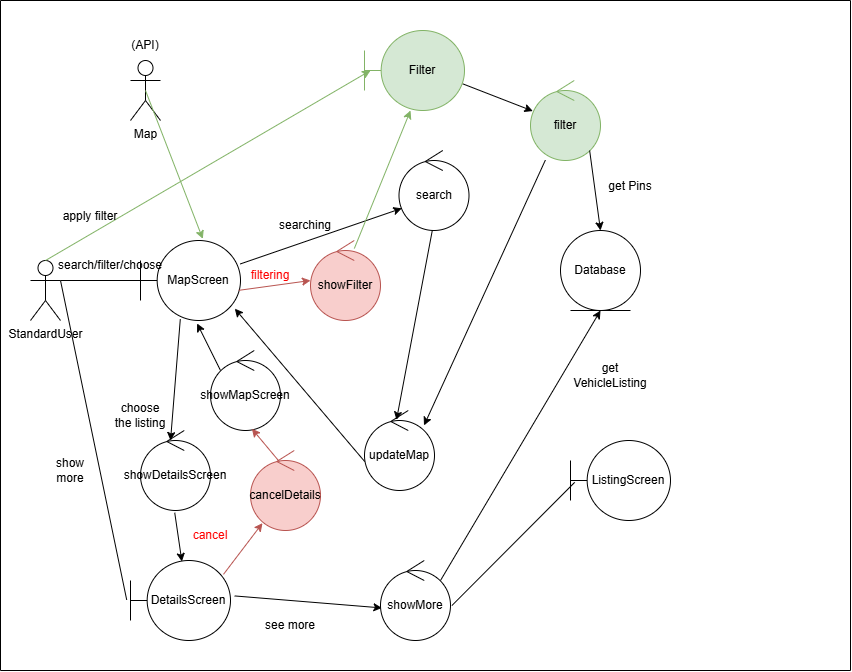

The diagram above was exported from draw.io. Its source (the exported page's mxGraphModel, read from the mxfile embedded in the PNG):
<mxGraphModel dx="2053" dy="668" grid="1" gridSize="10" guides="1" tooltips="1" connect="1" arrows="1" fold="1" page="1" pageScale="1" pageWidth="827" pageHeight="1169" background="#ffffff" math="0" shadow="0">
  <root>
    <mxCell id="0" />
    <mxCell id="1" parent="0" />
    <mxCell id="KDJHkUqt0dvBCIjYy97w-3" value="StandardUser" style="shape=umlActor;verticalLabelPosition=bottom;verticalAlign=top;html=1;" parent="1" vertex="1">
      <mxGeometry x="10" y="260" width="30" height="60" as="geometry" />
    </mxCell>
    <mxCell id="KDJHkUqt0dvBCIjYy97w-4" value="MapScreen" style="shape=umlBoundary;whiteSpace=wrap;html=1;" parent="1" vertex="1">
      <mxGeometry x="120" y="240" width="100" height="80" as="geometry" />
    </mxCell>
    <mxCell id="KDJHkUqt0dvBCIjYy97w-5" value="" style="endArrow=none;html=1;rounded=0;exitX=1;exitY=0.3333333333333333;exitDx=0;exitDy=0;exitPerimeter=0;entryX=0;entryY=0.5;entryDx=0;entryDy=0;entryPerimeter=0;" parent="1" source="KDJHkUqt0dvBCIjYy97w-3" target="KDJHkUqt0dvBCIjYy97w-4" edge="1">
      <mxGeometry width="50" height="50" relative="1" as="geometry">
        <mxPoint x="240" y="520" as="sourcePoint" />
        <mxPoint x="90" y="330" as="targetPoint" />
      </mxGeometry>
    </mxCell>
    <mxCell id="KDJHkUqt0dvBCIjYy97w-9" value="search" style="ellipse;shape=umlControl;whiteSpace=wrap;html=1;" parent="1" vertex="1">
      <mxGeometry x="378.5" y="150" width="70" height="80" as="geometry" />
    </mxCell>
    <mxCell id="KDJHkUqt0dvBCIjYy97w-10" value="Database" style="ellipse;shape=umlEntity;whiteSpace=wrap;html=1;" parent="1" vertex="1">
      <mxGeometry x="540" y="230" width="80" height="80" as="geometry" />
    </mxCell>
    <mxCell id="KDJHkUqt0dvBCIjYy97w-14" value="showFilter" style="ellipse;shape=umlControl;whiteSpace=wrap;html=1;fillColor=#f8cecc;strokeColor=#b85450;" parent="1" vertex="1">
      <mxGeometry x="290" y="240" width="70" height="80" as="geometry" />
    </mxCell>
    <mxCell id="KDJHkUqt0dvBCIjYy97w-25" value="showDetailsScreen" style="ellipse;shape=umlControl;whiteSpace=wrap;html=1;" parent="1" vertex="1">
      <mxGeometry x="120" y="430" width="70" height="80" as="geometry" />
    </mxCell>
    <mxCell id="KDJHkUqt0dvBCIjYy97w-27" value="DetailsScreen" style="shape=umlBoundary;whiteSpace=wrap;html=1;" parent="1" vertex="1">
      <mxGeometry x="110" y="560" width="100" height="80" as="geometry" />
    </mxCell>
    <mxCell id="KDJHkUqt0dvBCIjYy97w-29" value="cancelDetails" style="ellipse;shape=umlControl;whiteSpace=wrap;html=1;fillColor=#f8cecc;strokeColor=#b85450;" parent="1" vertex="1">
      <mxGeometry x="230" y="450" width="70" height="80" as="geometry" />
    </mxCell>
    <mxCell id="KDJHkUqt0dvBCIjYy97w-30" value="updateMap" style="ellipse;shape=umlControl;whiteSpace=wrap;html=1;" parent="1" vertex="1">
      <mxGeometry x="344" y="410" width="70" height="80" as="geometry" />
    </mxCell>
    <mxCell id="KDJHkUqt0dvBCIjYy97w-31" value="showMapScreen" style="ellipse;shape=umlControl;whiteSpace=wrap;html=1;" parent="1" vertex="1">
      <mxGeometry x="190" y="350" width="70" height="80" as="geometry" />
    </mxCell>
    <mxCell id="KDJHkUqt0dvBCIjYy97w-38" value="" style="endArrow=classic;html=1;rounded=0;exitX=0.998;exitY=0.293;exitDx=0;exitDy=0;exitPerimeter=0;entryX=0.04;entryY=0.723;entryDx=0;entryDy=0;entryPerimeter=0;" parent="1" source="KDJHkUqt0dvBCIjYy97w-4" target="KDJHkUqt0dvBCIjYy97w-9" edge="1">
      <mxGeometry width="50" height="50" relative="1" as="geometry">
        <mxPoint x="230" y="240" as="sourcePoint" />
        <mxPoint x="300" y="207" as="targetPoint" />
      </mxGeometry>
    </mxCell>
    <mxCell id="KDJHkUqt0dvBCIjYy97w-39" value="" style="endArrow=classic;html=1;rounded=0;exitX=0.982;exitY=0.623;exitDx=0;exitDy=0;exitPerimeter=0;entryX=0;entryY=0.5;entryDx=0;entryDy=0;entryPerimeter=0;fillColor=#f8cecc;strokeColor=#b85450;" parent="1" source="KDJHkUqt0dvBCIjYy97w-4" target="KDJHkUqt0dvBCIjYy97w-14" edge="1">
      <mxGeometry width="50" height="50" relative="1" as="geometry">
        <mxPoint x="230" y="293" as="sourcePoint" />
        <mxPoint x="300" y="260" as="targetPoint" />
      </mxGeometry>
    </mxCell>
    <mxCell id="KDJHkUqt0dvBCIjYy97w-42" value="" style="endArrow=classic;html=1;rounded=0;exitX=0.143;exitY=0.25;exitDx=0;exitDy=0;exitPerimeter=0;entryX=0.566;entryY=1.037;entryDx=0;entryDy=0;entryPerimeter=0;" parent="1" source="KDJHkUqt0dvBCIjYy97w-31" target="KDJHkUqt0dvBCIjYy97w-4" edge="1">
      <mxGeometry width="50" height="50" relative="1" as="geometry">
        <mxPoint x="10" y="170" as="sourcePoint" />
        <mxPoint x="60" y="120" as="targetPoint" />
      </mxGeometry>
    </mxCell>
    <mxCell id="KDJHkUqt0dvBCIjYy97w-43" value="" style="endArrow=classic;html=1;rounded=0;exitX=0.411;exitY=0.138;exitDx=0;exitDy=0;exitPerimeter=0;entryX=0.591;entryY=0.978;entryDx=0;entryDy=0;entryPerimeter=0;fillColor=#f8cecc;strokeColor=#b85450;" parent="1" source="KDJHkUqt0dvBCIjYy97w-29" target="KDJHkUqt0dvBCIjYy97w-31" edge="1">
      <mxGeometry width="50" height="50" relative="1" as="geometry">
        <mxPoint x="370" y="530" as="sourcePoint" />
        <mxPoint x="420" y="480" as="targetPoint" />
      </mxGeometry>
    </mxCell>
    <mxCell id="KDJHkUqt0dvBCIjYy97w-44" value="" style="endArrow=classic;html=1;rounded=0;exitX=0.398;exitY=0.983;exitDx=0;exitDy=0;exitPerimeter=0;entryX=0.429;entryY=0.125;entryDx=0;entryDy=0;entryPerimeter=0;" parent="1" source="KDJHkUqt0dvBCIjYy97w-4" target="KDJHkUqt0dvBCIjYy97w-25" edge="1">
      <mxGeometry width="50" height="50" relative="1" as="geometry">
        <mxPoint x="-30" y="510" as="sourcePoint" />
        <mxPoint x="20" y="460" as="targetPoint" />
      </mxGeometry>
    </mxCell>
    <mxCell id="KDJHkUqt0dvBCIjYy97w-49" value="" style="endArrow=classic;html=1;rounded=0;exitX=0.489;exitY=1.028;exitDx=0;exitDy=0;exitPerimeter=0;entryX=0.514;entryY=0.013;entryDx=0;entryDy=0;entryPerimeter=0;" parent="1" source="KDJHkUqt0dvBCIjYy97w-25" target="KDJHkUqt0dvBCIjYy97w-27" edge="1">
      <mxGeometry width="50" height="50" relative="1" as="geometry">
        <mxPoint x="20" y="530" as="sourcePoint" />
        <mxPoint x="70" y="480" as="targetPoint" />
      </mxGeometry>
    </mxCell>
    <mxCell id="KDJHkUqt0dvBCIjYy97w-50" value="" style="endArrow=classic;html=1;rounded=0;entryX=0.943;entryY=0.852;entryDx=0;entryDy=0;entryPerimeter=0;exitX=0.003;exitY=0.638;exitDx=0;exitDy=0;exitPerimeter=0;" parent="1" source="KDJHkUqt0dvBCIjYy97w-30" target="KDJHkUqt0dvBCIjYy97w-4" edge="1">
      <mxGeometry width="50" height="50" relative="1" as="geometry">
        <mxPoint x="410" y="530" as="sourcePoint" />
        <mxPoint x="460" y="480" as="targetPoint" />
      </mxGeometry>
    </mxCell>
    <mxCell id="KDJHkUqt0dvBCIjYy97w-52" value="" style="endArrow=classic;html=1;rounded=0;entryX=0.457;entryY=0.118;entryDx=0;entryDy=0;entryPerimeter=0;exitX=0.476;exitY=0.998;exitDx=0;exitDy=0;exitPerimeter=0;" parent="1" source="KDJHkUqt0dvBCIjYy97w-9" target="KDJHkUqt0dvBCIjYy97w-30" edge="1">
      <mxGeometry width="50" height="50" relative="1" as="geometry">
        <mxPoint x="410" y="240" as="sourcePoint" />
        <mxPoint x="650" y="370" as="targetPoint" />
      </mxGeometry>
    </mxCell>
    <mxCell id="KDJHkUqt0dvBCIjYy97w-53" value="" style="endArrow=classic;html=1;rounded=0;entryX=0.171;entryY=0.908;entryDx=0;entryDy=0;entryPerimeter=0;exitX=0.93;exitY=0.173;exitDx=0;exitDy=0;exitPerimeter=0;fillColor=#f8cecc;strokeColor=#b85450;" parent="1" source="KDJHkUqt0dvBCIjYy97w-27" target="KDJHkUqt0dvBCIjYy97w-29" edge="1">
      <mxGeometry width="50" height="50" relative="1" as="geometry">
        <mxPoint x="310" y="600" as="sourcePoint" />
        <mxPoint x="360" y="550" as="targetPoint" />
      </mxGeometry>
    </mxCell>
    <mxCell id="KDJHkUqt0dvBCIjYy97w-54" value="" style="endArrow=classic;html=1;rounded=0;exitX=1.042;exitY=0.443;exitDx=0;exitDy=0;exitPerimeter=0;entryX=0.02;entryY=0.593;entryDx=0;entryDy=0;entryPerimeter=0;" parent="1" source="KDJHkUqt0dvBCIjYy97w-27" target="KDJHkUqt0dvBCIjYy97w-55" edge="1">
      <mxGeometry width="50" height="50" relative="1" as="geometry">
        <mxPoint x="420" y="540" as="sourcePoint" />
        <mxPoint x="470" y="490" as="targetPoint" />
      </mxGeometry>
    </mxCell>
    <mxCell id="KDJHkUqt0dvBCIjYy97w-55" value="showMore" style="ellipse;shape=umlControl;whiteSpace=wrap;html=1;" parent="1" vertex="1">
      <mxGeometry x="360" y="560" width="70" height="80" as="geometry" />
    </mxCell>
    <mxCell id="KDJHkUqt0dvBCIjYy97w-56" value="" style="endArrow=classic;html=1;rounded=0;exitX=0.857;exitY=0.25;exitDx=0;exitDy=0;exitPerimeter=0;entryX=0.5;entryY=1;entryDx=0;entryDy=0;" parent="1" source="KDJHkUqt0dvBCIjYy97w-55" target="KDJHkUqt0dvBCIjYy97w-10" edge="1">
      <mxGeometry width="50" height="50" relative="1" as="geometry">
        <mxPoint x="470" y="470" as="sourcePoint" />
        <mxPoint x="520" y="420" as="targetPoint" />
      </mxGeometry>
    </mxCell>
    <mxCell id="KDJHkUqt0dvBCIjYy97w-57" value="ListingScreen" style="shape=umlBoundary;whiteSpace=wrap;html=1;" parent="1" vertex="1">
      <mxGeometry x="550" y="440" width="100" height="80" as="geometry" />
    </mxCell>
    <mxCell id="KDJHkUqt0dvBCIjYy97w-58" value="" style="endArrow=none;html=1;rounded=0;exitX=1.02;exitY=0.563;exitDx=0;exitDy=0;exitPerimeter=0;entryX=0.042;entryY=0.523;entryDx=0;entryDy=0;entryPerimeter=0;" parent="1" source="KDJHkUqt0dvBCIjYy97w-55" target="KDJHkUqt0dvBCIjYy97w-57" edge="1">
      <mxGeometry width="50" height="50" relative="1" as="geometry">
        <mxPoint x="610" y="370" as="sourcePoint" />
        <mxPoint x="660" y="320" as="targetPoint" />
      </mxGeometry>
    </mxCell>
    <mxCell id="KDJHkUqt0dvBCIjYy97w-59" value="" style="endArrow=none;html=1;rounded=0;" parent="1" edge="1">
      <mxGeometry width="50" height="50" relative="1" as="geometry">
        <mxPoint x="-20" y="670" as="sourcePoint" />
        <mxPoint x="-20" as="targetPoint" />
      </mxGeometry>
    </mxCell>
    <mxCell id="KDJHkUqt0dvBCIjYy97w-60" value="" style="endArrow=none;html=1;rounded=0;" parent="1" edge="1">
      <mxGeometry width="50" height="50" relative="1" as="geometry">
        <mxPoint x="-20" y="670" as="sourcePoint" />
        <mxPoint x="830" y="670" as="targetPoint" />
      </mxGeometry>
    </mxCell>
    <mxCell id="KDJHkUqt0dvBCIjYy97w-61" value="" style="endArrow=none;html=1;rounded=0;" parent="1" edge="1">
      <mxGeometry width="50" height="50" relative="1" as="geometry">
        <mxPoint x="830" y="670" as="sourcePoint" />
        <mxPoint x="830" as="targetPoint" />
      </mxGeometry>
    </mxCell>
    <mxCell id="KDJHkUqt0dvBCIjYy97w-63" value="" style="endArrow=none;html=1;rounded=0;" parent="1" edge="1">
      <mxGeometry width="50" height="50" relative="1" as="geometry">
        <mxPoint x="-20" as="sourcePoint" />
        <mxPoint x="830" as="targetPoint" />
      </mxGeometry>
    </mxCell>
    <mxCell id="6aPgYrzxYKAGbD_LBeak-1" value="filtering" style="text;html=1;align=center;verticalAlign=middle;whiteSpace=wrap;rounded=0;fontColor=light-dark(#ff0000, #ededed);" parent="1" vertex="1">
      <mxGeometry x="220" y="260" width="60" height="30" as="geometry" />
    </mxCell>
    <mxCell id="6aPgYrzxYKAGbD_LBeak-2" value="searching" style="text;html=1;align=center;verticalAlign=middle;whiteSpace=wrap;rounded=0;" parent="1" vertex="1">
      <mxGeometry x="255" y="210" width="60" height="30" as="geometry" />
    </mxCell>
    <mxCell id="6aPgYrzxYKAGbD_LBeak-4" value="cancel" style="text;html=1;align=center;verticalAlign=middle;whiteSpace=wrap;rounded=0;fontColor=light-dark(#ff0000, #ededed);" parent="1" vertex="1">
      <mxGeometry x="160" y="520" width="60" height="30" as="geometry" />
    </mxCell>
    <mxCell id="6aPgYrzxYKAGbD_LBeak-5" value="" style="endArrow=none;html=1;rounded=0;entryX=-0.038;entryY=0.492;entryDx=0;entryDy=0;entryPerimeter=0;" parent="1" target="KDJHkUqt0dvBCIjYy97w-27" edge="1">
      <mxGeometry width="50" height="50" relative="1" as="geometry">
        <mxPoint x="40" y="280" as="sourcePoint" />
        <mxPoint x="100" y="400" as="targetPoint" />
      </mxGeometry>
    </mxCell>
    <mxCell id="6aPgYrzxYKAGbD_LBeak-8" value="choose the listing" style="text;html=1;align=center;verticalAlign=middle;whiteSpace=wrap;rounded=0;" parent="1" vertex="1">
      <mxGeometry x="90" y="400" width="60" height="30" as="geometry" />
    </mxCell>
    <mxCell id="6aPgYrzxYKAGbD_LBeak-9" value="see more" style="text;html=1;align=center;verticalAlign=middle;whiteSpace=wrap;rounded=0;" parent="1" vertex="1">
      <mxGeometry x="240" y="610" width="60" height="30" as="geometry" />
    </mxCell>
    <mxCell id="5YDYJFjKkoGRuWLvJkey-2" value="search/filter/choose" style="text;html=1;align=center;verticalAlign=middle;whiteSpace=wrap;rounded=0;" parent="1" vertex="1">
      <mxGeometry x="60" y="250" width="60" height="30" as="geometry" />
    </mxCell>
    <mxCell id="5YDYJFjKkoGRuWLvJkey-3" value="show more" style="text;html=1;align=center;verticalAlign=middle;whiteSpace=wrap;rounded=0;" parent="1" vertex="1">
      <mxGeometry x="20" y="455" width="60" height="30" as="geometry" />
    </mxCell>
    <mxCell id="5YDYJFjKkoGRuWLvJkey-4" value="get Pins" style="text;html=1;align=center;verticalAlign=middle;whiteSpace=wrap;rounded=0;" parent="1" vertex="1">
      <mxGeometry x="580" y="171" width="60" height="30" as="geometry" />
    </mxCell>
    <mxCell id="5YDYJFjKkoGRuWLvJkey-6" value="get VehicleListing" style="text;html=1;align=center;verticalAlign=middle;whiteSpace=wrap;rounded=0;" parent="1" vertex="1">
      <mxGeometry x="560" y="360" width="60" height="30" as="geometry" />
    </mxCell>
    <mxCell id="DXBchfVt72l9FQ1BNTjz-2" value="" style="endArrow=classic;html=1;rounded=0;exitX=0.626;exitY=0.1;exitDx=0;exitDy=0;exitPerimeter=0;entryX=0.46;entryY=1;entryDx=0;entryDy=0;entryPerimeter=0;fillColor=#d5e8d4;strokeColor=#82b366;" parent="1" source="KDJHkUqt0dvBCIjYy97w-14" target="BsDIkt8c2T-IgJaocQbx-5" edge="1">
      <mxGeometry width="50" height="50" relative="1" as="geometry">
        <mxPoint x="430" y="440" as="sourcePoint" />
        <mxPoint x="390.00000000000045" y="110" as="targetPoint" />
      </mxGeometry>
    </mxCell>
    <mxCell id="MMFSr-MGokAP3aM3kzFK-1" value="Map" style="shape=umlActor;verticalLabelPosition=bottom;verticalAlign=top;html=1;outlineConnect=0;" parent="1" vertex="1">
      <mxGeometry x="110" y="60" width="30" height="60" as="geometry" />
    </mxCell>
    <mxCell id="MMFSr-MGokAP3aM3kzFK-4" value="(API)" style="text;html=1;align=center;verticalAlign=middle;whiteSpace=wrap;rounded=0;" parent="1" vertex="1">
      <mxGeometry x="95" y="30" width="60" height="30" as="geometry" />
    </mxCell>
    <mxCell id="BuxmT14Zc6E79Npnutig-1" value="" style="endArrow=classic;html=1;rounded=0;exitX=0.5;exitY=0.5;exitDx=0;exitDy=0;exitPerimeter=0;entryX=0.623;entryY=-0.02;entryDx=0;entryDy=0;entryPerimeter=0;fillColor=#d5e8d4;strokeColor=#82b366;" parent="1" source="MMFSr-MGokAP3aM3kzFK-1" target="KDJHkUqt0dvBCIjYy97w-4" edge="1">
      <mxGeometry width="50" height="50" relative="1" as="geometry">
        <mxPoint x="30" y="150" as="sourcePoint" />
        <mxPoint x="80" y="100" as="targetPoint" />
      </mxGeometry>
    </mxCell>
    <mxCell id="BsDIkt8c2T-IgJaocQbx-1" value="" style="endArrow=classic;html=1;rounded=0;exitX=0.5;exitY=0;exitDx=0;exitDy=0;exitPerimeter=0;entryX=0.06;entryY=0.5;entryDx=0;entryDy=0;fillColor=#d5e8d4;strokeColor=#82b366;entryPerimeter=0;" edge="1" parent="1" source="KDJHkUqt0dvBCIjYy97w-3" target="BsDIkt8c2T-IgJaocQbx-5">
      <mxGeometry width="50" height="50" relative="1" as="geometry">
        <mxPoint x="60" y="230" as="sourcePoint" />
        <mxPoint x="350.00000000000045" y="70" as="targetPoint" />
      </mxGeometry>
    </mxCell>
    <mxCell id="BsDIkt8c2T-IgJaocQbx-2" value="apply filter" style="text;html=1;align=center;verticalAlign=middle;whiteSpace=wrap;rounded=0;fontColor=light-dark(#000000,#EDEDED);" vertex="1" parent="1">
      <mxGeometry x="40" y="201" width="60" height="30" as="geometry" />
    </mxCell>
    <mxCell id="BsDIkt8c2T-IgJaocQbx-3" value="filter" style="ellipse;shape=umlControl;whiteSpace=wrap;html=1;fillColor=#d5e8d4;strokeColor=#82b366;" vertex="1" parent="1">
      <mxGeometry x="510" y="80" width="70" height="80" as="geometry" />
    </mxCell>
    <mxCell id="BsDIkt8c2T-IgJaocQbx-4" value="" style="endArrow=classic;html=1;rounded=0;exitX=0.981;exitY=0.666;exitDx=0;exitDy=0;entryX=0.033;entryY=0.382;entryDx=0;entryDy=0;entryPerimeter=0;exitPerimeter=0;" edge="1" parent="1" source="BsDIkt8c2T-IgJaocQbx-5" target="BsDIkt8c2T-IgJaocQbx-3">
      <mxGeometry width="50" height="50" relative="1" as="geometry">
        <mxPoint x="430.00000000000045" y="70" as="sourcePoint" />
        <mxPoint x="510" y="20" as="targetPoint" />
      </mxGeometry>
    </mxCell>
    <mxCell id="BsDIkt8c2T-IgJaocQbx-5" value="Filter" style="shape=umlBoundary;whiteSpace=wrap;html=1;fillColor=#d5e8d4;strokeColor=#82b366;" vertex="1" parent="1">
      <mxGeometry x="344" y="30" width="100" height="80" as="geometry" />
    </mxCell>
    <mxCell id="BsDIkt8c2T-IgJaocQbx-6" value="" style="endArrow=classic;html=1;rounded=0;exitX=0.213;exitY=0.994;exitDx=0;exitDy=0;exitPerimeter=0;entryX=0.85;entryY=0.187;entryDx=0;entryDy=0;entryPerimeter=0;" edge="1" parent="1" source="BsDIkt8c2T-IgJaocQbx-3" target="KDJHkUqt0dvBCIjYy97w-30">
      <mxGeometry width="50" height="50" relative="1" as="geometry">
        <mxPoint x="600" y="180" as="sourcePoint" />
        <mxPoint x="650" y="130" as="targetPoint" />
      </mxGeometry>
    </mxCell>
    <mxCell id="BsDIkt8c2T-IgJaocQbx-7" value="" style="endArrow=classic;html=1;rounded=0;exitX=0.845;exitY=0.876;exitDx=0;exitDy=0;exitPerimeter=0;entryX=0.5;entryY=0;entryDx=0;entryDy=0;" edge="1" parent="1" source="BsDIkt8c2T-IgJaocQbx-3" target="KDJHkUqt0dvBCIjYy97w-10">
      <mxGeometry width="50" height="50" relative="1" as="geometry">
        <mxPoint x="710" y="90" as="sourcePoint" />
        <mxPoint x="760" y="40" as="targetPoint" />
      </mxGeometry>
    </mxCell>
  </root>
</mxGraphModel>